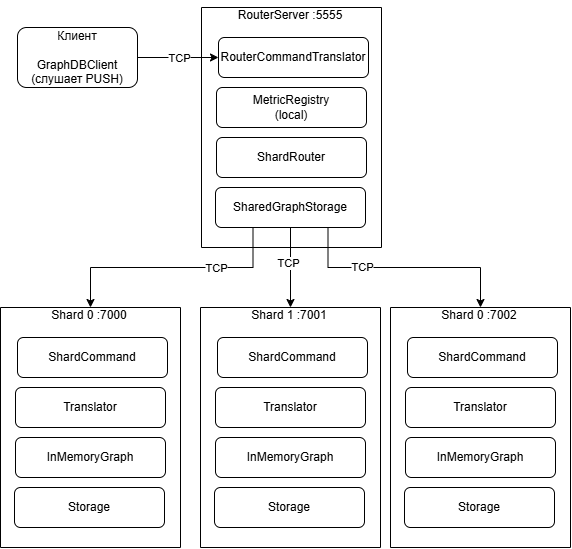

The diagram above was exported from draw.io. Its source (the exported page's mxGraphModel, read from the mxfile embedded in the PNG):
<mxGraphModel dx="1096" dy="1325" grid="1" gridSize="10" guides="1" tooltips="1" connect="1" arrows="1" fold="1" page="1" pageScale="1" pageWidth="827" pageHeight="1169" math="0" shadow="0">
  <root>
    <mxCell id="0" />
    <mxCell id="1" parent="0" />
    <mxCell id="sGXH1EichxEi21qEg0qR-1" parent="1" style="rounded=1;whiteSpace=wrap;html=1;roundedPerimeter=1;" value="Клиент&lt;div&gt;&lt;br&gt;&lt;div&gt;GraphDBClient&lt;/div&gt;&lt;div&gt;(слушает PUSH)&lt;/div&gt;&lt;/div&gt;" vertex="1">
      <mxGeometry height="60" width="120" x="117" y="77" as="geometry" />
    </mxCell>
    <mxCell id="V1gcOliG8905HpcxFFyq-4" parent="1" style="rounded=1;whiteSpace=wrap;html=1;roundedPerimeter=1;" value="&lt;br&gt;&lt;div&gt;RouterCommandTranslator&lt;/div&gt;&lt;div&gt;&lt;br&gt;&lt;/div&gt;" vertex="1">
      <mxGeometry height="40" width="150" x="318" y="87" as="geometry" />
    </mxCell>
    <mxCell id="V1gcOliG8905HpcxFFyq-9" parent="1" style="text;html=1;whiteSpace=wrap;strokeColor=none;fillColor=none;align=center;verticalAlign=middle;rounded=0;" value="RouterServer :5555" vertex="1">
      <mxGeometry height="30" width="150" x="315" y="50" as="geometry" />
    </mxCell>
    <mxCell id="V1gcOliG8905HpcxFFyq-11" parent="1" style="swimlane;startSize=0;" value="" vertex="1">
      <mxGeometry height="240" width="180" x="301" y="57" as="geometry" />
    </mxCell>
    <mxCell id="V1gcOliG8905HpcxFFyq-12" parent="V1gcOliG8905HpcxFFyq-11" style="rounded=1;whiteSpace=wrap;html=1;roundedPerimeter=1;" value="MetricRegistry&lt;div&gt;(local)&lt;/div&gt;" vertex="1">
      <mxGeometry height="40" width="150" x="15" y="80" as="geometry" />
    </mxCell>
    <mxCell id="V1gcOliG8905HpcxFFyq-5" parent="V1gcOliG8905HpcxFFyq-11" style="rounded=1;whiteSpace=wrap;html=1;roundedPerimeter=1;" value="SharedGraphStorage" vertex="1">
      <mxGeometry height="40" width="150" x="14" y="180" as="geometry" />
    </mxCell>
    <mxCell id="V1gcOliG8905HpcxFFyq-10" parent="V1gcOliG8905HpcxFFyq-11" style="rounded=1;whiteSpace=wrap;html=1;roundedPerimeter=1;" value="ShardRouter" vertex="1">
      <mxGeometry height="40" width="150" x="15" y="130" as="geometry" />
    </mxCell>
    <mxCell id="V1gcOliG8905HpcxFFyq-13" parent="1" style="rounded=1;whiteSpace=wrap;html=1;roundedPerimeter=1;" value="&lt;div&gt;ShardCommand&lt;/div&gt;" vertex="1">
      <mxGeometry height="40" width="150" x="117" y="387" as="geometry" />
    </mxCell>
    <mxCell id="V1gcOliG8905HpcxFFyq-14" parent="1" style="text;html=1;whiteSpace=wrap;strokeColor=none;fillColor=none;align=center;verticalAlign=middle;rounded=0;" value="Shard 0 :7000" vertex="1">
      <mxGeometry height="30" width="150" x="114" y="350" as="geometry" />
    </mxCell>
    <mxCell id="V1gcOliG8905HpcxFFyq-15" parent="1" style="swimlane;startSize=0;" value="" vertex="1">
      <mxGeometry height="240" width="180" x="100" y="357" as="geometry" />
    </mxCell>
    <mxCell id="V1gcOliG8905HpcxFFyq-16" parent="V1gcOliG8905HpcxFFyq-15" style="rounded=1;whiteSpace=wrap;html=1;roundedPerimeter=1;" value="Translator" vertex="1">
      <mxGeometry height="40" width="150" x="15" y="80" as="geometry" />
    </mxCell>
    <mxCell id="V1gcOliG8905HpcxFFyq-17" parent="V1gcOliG8905HpcxFFyq-15" style="rounded=1;whiteSpace=wrap;html=1;roundedPerimeter=1;" value="Storage" vertex="1">
      <mxGeometry height="40" width="150" x="14" y="180" as="geometry" />
    </mxCell>
    <mxCell id="V1gcOliG8905HpcxFFyq-18" parent="V1gcOliG8905HpcxFFyq-15" style="rounded=1;whiteSpace=wrap;html=1;roundedPerimeter=1;" value="InMemoryGraph" vertex="1">
      <mxGeometry height="40" width="150" x="15" y="130" as="geometry" />
    </mxCell>
    <mxCell id="V1gcOliG8905HpcxFFyq-19" parent="1" style="rounded=1;whiteSpace=wrap;html=1;roundedPerimeter=1;" value="&lt;div&gt;ShardCommand&lt;/div&gt;" vertex="1">
      <mxGeometry height="40" width="150" x="317" y="387" as="geometry" />
    </mxCell>
    <mxCell id="V1gcOliG8905HpcxFFyq-20" parent="1" style="text;html=1;whiteSpace=wrap;strokeColor=none;fillColor=none;align=center;verticalAlign=middle;rounded=0;" value="Shard 1 :7001" vertex="1">
      <mxGeometry height="30" width="150" x="314" y="350" as="geometry" />
    </mxCell>
    <mxCell id="V1gcOliG8905HpcxFFyq-21" parent="1" style="swimlane;startSize=0;" value="" vertex="1">
      <mxGeometry height="240" width="180" x="300" y="357" as="geometry" />
    </mxCell>
    <mxCell id="V1gcOliG8905HpcxFFyq-22" parent="V1gcOliG8905HpcxFFyq-21" style="rounded=1;whiteSpace=wrap;html=1;roundedPerimeter=1;" value="Translator" vertex="1">
      <mxGeometry height="40" width="150" x="15" y="80" as="geometry" />
    </mxCell>
    <mxCell id="V1gcOliG8905HpcxFFyq-23" parent="V1gcOliG8905HpcxFFyq-21" style="rounded=1;whiteSpace=wrap;html=1;roundedPerimeter=1;" value="Storage" vertex="1">
      <mxGeometry height="40" width="150" x="14" y="180" as="geometry" />
    </mxCell>
    <mxCell id="V1gcOliG8905HpcxFFyq-24" parent="V1gcOliG8905HpcxFFyq-21" style="rounded=1;whiteSpace=wrap;html=1;roundedPerimeter=1;" value="InMemoryGraph" vertex="1">
      <mxGeometry height="40" width="150" x="15" y="130" as="geometry" />
    </mxCell>
    <mxCell id="V1gcOliG8905HpcxFFyq-25" parent="1" style="rounded=1;whiteSpace=wrap;html=1;roundedPerimeter=1;" value="&lt;div&gt;ShardCommand&lt;/div&gt;" vertex="1">
      <mxGeometry height="40" width="150" x="507" y="387" as="geometry" />
    </mxCell>
    <mxCell id="V1gcOliG8905HpcxFFyq-26" parent="1" style="text;html=1;whiteSpace=wrap;strokeColor=none;fillColor=none;align=center;verticalAlign=middle;rounded=0;" value="Shard 0 :7002" vertex="1">
      <mxGeometry height="30" width="150" x="504" y="350" as="geometry" />
    </mxCell>
    <mxCell id="V1gcOliG8905HpcxFFyq-27" parent="1" style="swimlane;startSize=0;" value="" vertex="1">
      <mxGeometry height="240" width="180" x="490" y="357" as="geometry" />
    </mxCell>
    <mxCell id="V1gcOliG8905HpcxFFyq-28" parent="V1gcOliG8905HpcxFFyq-27" style="rounded=1;whiteSpace=wrap;html=1;roundedPerimeter=1;" value="Translator" vertex="1">
      <mxGeometry height="40" width="150" x="15" y="80" as="geometry" />
    </mxCell>
    <mxCell id="V1gcOliG8905HpcxFFyq-29" parent="V1gcOliG8905HpcxFFyq-27" style="rounded=1;whiteSpace=wrap;html=1;roundedPerimeter=1;" value="Storage" vertex="1">
      <mxGeometry height="40" width="150" x="14" y="180" as="geometry" />
    </mxCell>
    <mxCell id="V1gcOliG8905HpcxFFyq-30" parent="V1gcOliG8905HpcxFFyq-27" style="rounded=1;whiteSpace=wrap;html=1;roundedPerimeter=1;" value="InMemoryGraph" vertex="1">
      <mxGeometry height="40" width="150" x="15" y="130" as="geometry" />
    </mxCell>
    <mxCell id="V1gcOliG8905HpcxFFyq-31" edge="1" parent="1" source="sGXH1EichxEi21qEg0qR-1" style="endArrow=classic;html=1;rounded=0;defaultLabelBackgroundColor=page;exitX=1;exitY=0.5;exitDx=0;exitDy=0;entryX=0;entryY=0.5;entryDx=0;entryDy=0;" target="V1gcOliG8905HpcxFFyq-4" value="">
      <mxGeometry relative="1" as="geometry">
        <mxPoint x="220" y="110" as="sourcePoint" />
        <mxPoint x="320" y="110" as="targetPoint" />
      </mxGeometry>
    </mxCell>
    <mxCell id="V1gcOliG8905HpcxFFyq-32" connectable="0" parent="V1gcOliG8905HpcxFFyq-31" style="edgeLabel;resizable=0;html=1;inheritText=1;;align=center;verticalAlign=middle;defaultLabelBackgroundColor=page;" value="TCP" vertex="1">
      <mxGeometry relative="1" as="geometry" />
    </mxCell>
    <mxCell id="V1gcOliG8905HpcxFFyq-33" edge="1" parent="1" source="V1gcOliG8905HpcxFFyq-5" style="edgeStyle=orthogonalEdgeStyle;rounded=0;orthogonalLoop=1;jettySize=auto;html=1;exitX=0.25;exitY=1;exitDx=0;exitDy=0;entryX=0.5;entryY=0;entryDx=0;entryDy=0;defaultLabelBackgroundColor=page;" target="V1gcOliG8905HpcxFFyq-15">
      <mxGeometry relative="1" x="0.0021" as="geometry" />
    </mxCell>
    <mxCell id="V1gcOliG8905HpcxFFyq-36" connectable="0" parent="V1gcOliG8905HpcxFFyq-33" style="edgeLabel;html=1;align=center;verticalAlign=middle;resizable=0;points=[];inheritText=1;defaultLabelBackgroundColor=page;" value="TCP" vertex="1">
      <mxGeometry relative="1" x="-0.3629" as="geometry">
        <mxPoint as="offset" />
      </mxGeometry>
    </mxCell>
    <mxCell id="V1gcOliG8905HpcxFFyq-34" edge="1" parent="1" source="V1gcOliG8905HpcxFFyq-5" style="edgeStyle=orthogonalEdgeStyle;rounded=0;orthogonalLoop=1;jettySize=auto;html=1;exitX=0.5;exitY=1;exitDx=0;exitDy=0;entryX=0.5;entryY=0;entryDx=0;entryDy=0;defaultLabelBackgroundColor=page;" target="V1gcOliG8905HpcxFFyq-21">
      <mxGeometry relative="1" x="0.0123" as="geometry" />
    </mxCell>
    <mxCell id="V1gcOliG8905HpcxFFyq-37" connectable="0" parent="V1gcOliG8905HpcxFFyq-34" style="edgeLabel;html=1;align=center;verticalAlign=middle;resizable=0;points=[];inheritText=1;defaultLabelBackgroundColor=page;" value="TCP" vertex="1">
      <mxGeometry relative="1" x="-0.1944" y="-2" as="geometry">
        <mxPoint y="4" as="offset" />
      </mxGeometry>
    </mxCell>
    <mxCell id="V1gcOliG8905HpcxFFyq-35" edge="1" parent="1" source="V1gcOliG8905HpcxFFyq-5" style="edgeStyle=orthogonalEdgeStyle;rounded=0;orthogonalLoop=1;jettySize=auto;html=1;exitX=0.75;exitY=1;exitDx=0;exitDy=0;entryX=0.5;entryY=0;entryDx=0;entryDy=0;defaultLabelBackgroundColor=page;" target="V1gcOliG8905HpcxFFyq-27">
      <mxGeometry relative="1" as="geometry" />
    </mxCell>
    <mxCell id="V1gcOliG8905HpcxFFyq-38" connectable="0" parent="V1gcOliG8905HpcxFFyq-35" style="edgeLabel;html=1;align=center;verticalAlign=middle;resizable=0;points=[];inheritText=1;defaultLabelBackgroundColor=page;" value="TCP" vertex="1">
      <mxGeometry relative="1" x="-0.0681" y="1" as="geometry">
        <mxPoint x="-34" as="offset" />
      </mxGeometry>
    </mxCell>
  </root>
</mxGraphModel>